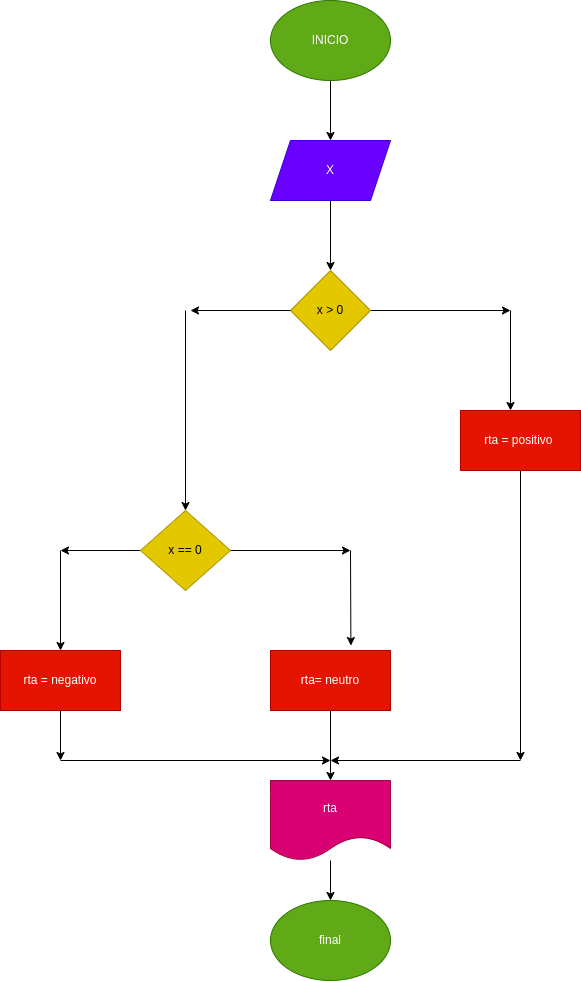

The diagram above was exported from draw.io. Its source (the exported page's mxGraphModel, read from the mxfile embedded in the PNG):
<mxGraphModel dx="662" dy="409" grid="1" gridSize="10" guides="1" tooltips="1" connect="1" arrows="1" fold="1" page="1" pageScale="1" pageWidth="1169" pageHeight="827" math="0" shadow="0">
  <root>
    <mxCell id="0" />
    <mxCell id="1" parent="0" />
    <mxCell id="7" value="" style="edgeStyle=none;html=1;" edge="1" parent="1" source="8" target="10">
      <mxGeometry relative="1" as="geometry" />
    </mxCell>
    <mxCell id="8" value="INICIO" style="ellipse;whiteSpace=wrap;html=1;fillColor=#60a917;fontColor=#ffffff;strokeColor=#2D7600;" vertex="1" parent="1">
      <mxGeometry x="320" width="120" height="80" as="geometry" />
    </mxCell>
    <mxCell id="9" value="" style="edgeStyle=none;html=1;" edge="1" parent="1" source="10" target="12">
      <mxGeometry relative="1" as="geometry" />
    </mxCell>
    <mxCell id="10" value="X" style="shape=parallelogram;perimeter=parallelogramPerimeter;whiteSpace=wrap;html=1;fixedSize=1;fillColor=#6a00ff;fontColor=#ffffff;strokeColor=#3700CC;" vertex="1" parent="1">
      <mxGeometry x="320" y="140" width="120" height="60" as="geometry" />
    </mxCell>
    <mxCell id="11" style="edgeStyle=none;html=1;exitX=1;exitY=0.5;exitDx=0;exitDy=0;" edge="1" parent="1" source="12">
      <mxGeometry relative="1" as="geometry">
        <mxPoint x="560" y="310" as="targetPoint" />
      </mxGeometry>
    </mxCell>
    <mxCell id="12" value="x &amp;gt; 0" style="rhombus;whiteSpace=wrap;html=1;fillColor=#e3c800;fontColor=#000000;strokeColor=#B09500;" vertex="1" parent="1">
      <mxGeometry x="340" y="270" width="80" height="80" as="geometry" />
    </mxCell>
    <mxCell id="13" style="edgeStyle=none;html=1;" edge="1" parent="1" source="14">
      <mxGeometry relative="1" as="geometry">
        <mxPoint x="570" y="760" as="targetPoint" />
        <Array as="points" />
      </mxGeometry>
    </mxCell>
    <mxCell id="14" value="rta = positivo&amp;nbsp;" style="rounded=0;whiteSpace=wrap;html=1;fillColor=#e51400;fontColor=#ffffff;strokeColor=#B20000;" vertex="1" parent="1">
      <mxGeometry x="510" y="410" width="120" height="60" as="geometry" />
    </mxCell>
    <mxCell id="15" style="edgeStyle=none;html=1;" edge="1" parent="1" source="17">
      <mxGeometry relative="1" as="geometry">
        <mxPoint x="400" y="550" as="targetPoint" />
      </mxGeometry>
    </mxCell>
    <mxCell id="16" style="edgeStyle=none;html=1;" edge="1" parent="1" source="17">
      <mxGeometry relative="1" as="geometry">
        <mxPoint x="110" y="550" as="targetPoint" />
      </mxGeometry>
    </mxCell>
    <mxCell id="17" value="x == 0" style="rhombus;whiteSpace=wrap;html=1;fillColor=#e3c800;fontColor=#000000;strokeColor=#B09500;" vertex="1" parent="1">
      <mxGeometry x="190" y="510" width="90" height="80" as="geometry" />
    </mxCell>
    <mxCell id="18" value="" style="edgeStyle=none;html=1;" edge="1" parent="1" source="19" target="21">
      <mxGeometry relative="1" as="geometry" />
    </mxCell>
    <mxCell id="19" value="rta= neutro" style="rounded=0;whiteSpace=wrap;html=1;fillColor=#e51400;fontColor=#ffffff;strokeColor=#B20000;" vertex="1" parent="1">
      <mxGeometry x="320" y="650" width="120" height="60" as="geometry" />
    </mxCell>
    <mxCell id="20" value="" style="edgeStyle=none;html=1;" edge="1" parent="1" source="21" target="22">
      <mxGeometry relative="1" as="geometry" />
    </mxCell>
    <mxCell id="21" value="rta" style="shape=document;whiteSpace=wrap;html=1;boundedLbl=1;fillColor=#d80073;fontColor=#ffffff;strokeColor=#A50040;" vertex="1" parent="1">
      <mxGeometry x="320" y="780" width="120" height="80" as="geometry" />
    </mxCell>
    <mxCell id="22" value="final" style="ellipse;whiteSpace=wrap;html=1;fillColor=#60a917;fontColor=#ffffff;strokeColor=#2D7600;" vertex="1" parent="1">
      <mxGeometry x="320" y="900" width="120" height="80" as="geometry" />
    </mxCell>
    <mxCell id="23" value="" style="endArrow=classic;html=1;" edge="1" parent="1">
      <mxGeometry width="50" height="50" relative="1" as="geometry">
        <mxPoint x="560" y="310" as="sourcePoint" />
        <mxPoint x="560" y="410" as="targetPoint" />
      </mxGeometry>
    </mxCell>
    <mxCell id="24" value="" style="endArrow=classic;html=1;exitX=0;exitY=0.5;exitDx=0;exitDy=0;" edge="1" parent="1" source="12">
      <mxGeometry width="50" height="50" relative="1" as="geometry">
        <mxPoint x="370" y="270" as="sourcePoint" />
        <mxPoint x="240" y="310" as="targetPoint" />
      </mxGeometry>
    </mxCell>
    <mxCell id="25" value="" style="endArrow=classic;html=1;entryX=0.5;entryY=0;entryDx=0;entryDy=0;" edge="1" parent="1" target="17">
      <mxGeometry width="50" height="50" relative="1" as="geometry">
        <mxPoint x="235" y="310" as="sourcePoint" />
        <mxPoint x="240" y="500" as="targetPoint" />
      </mxGeometry>
    </mxCell>
    <mxCell id="26" value="rta = negativo" style="rounded=0;whiteSpace=wrap;html=1;fillColor=#e51400;fontColor=#ffffff;strokeColor=#B20000;" vertex="1" parent="1">
      <mxGeometry x="50" y="650" width="120" height="60" as="geometry" />
    </mxCell>
    <mxCell id="27" value="" style="endArrow=classic;html=1;entryX=0.5;entryY=0;entryDx=0;entryDy=0;" edge="1" parent="1" target="26">
      <mxGeometry width="50" height="50" relative="1" as="geometry">
        <mxPoint x="110" y="550" as="sourcePoint" />
        <mxPoint x="420" y="650" as="targetPoint" />
      </mxGeometry>
    </mxCell>
    <mxCell id="28" value="" style="endArrow=classic;html=1;entryX=0.67;entryY=-0.083;entryDx=0;entryDy=0;entryPerimeter=0;" edge="1" parent="1" target="19">
      <mxGeometry width="50" height="50" relative="1" as="geometry">
        <mxPoint x="400" y="550" as="sourcePoint" />
        <mxPoint x="420" y="650" as="targetPoint" />
      </mxGeometry>
    </mxCell>
    <mxCell id="29" value="" style="endArrow=classic;html=1;" edge="1" parent="1">
      <mxGeometry width="50" height="50" relative="1" as="geometry">
        <mxPoint x="570" y="760" as="sourcePoint" />
        <mxPoint x="380" y="760" as="targetPoint" />
      </mxGeometry>
    </mxCell>
    <mxCell id="30" value="" style="endArrow=classic;html=1;exitX=0.5;exitY=1;exitDx=0;exitDy=0;" edge="1" parent="1" source="26">
      <mxGeometry width="50" height="50" relative="1" as="geometry">
        <mxPoint x="370" y="700" as="sourcePoint" />
        <mxPoint x="110" y="760" as="targetPoint" />
      </mxGeometry>
    </mxCell>
    <mxCell id="31" value="" style="endArrow=classic;html=1;" edge="1" parent="1">
      <mxGeometry width="50" height="50" relative="1" as="geometry">
        <mxPoint x="110" y="760" as="sourcePoint" />
        <mxPoint x="380" y="760" as="targetPoint" />
      </mxGeometry>
    </mxCell>
  </root>
</mxGraphModel>